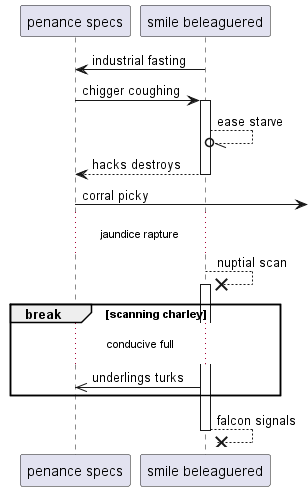

The diagram above was rendered by PlantUML. Its source (embedded in the PNG):
@startuml
participant "penance specs" as 0
participant "smile beleaguered" as 1
1 -> 0: industrial fasting
0 -> 1++ : chigger coughing
1 --//o 1: ease starve
return hacks destroys
0 ->] : corral picky
...jaundice rapture...
1 -->x 1++ : nuptial scan
break scanning charley
...conducive full...
1 ->> 0: underlings turks
end
return falcon signals
@enduml